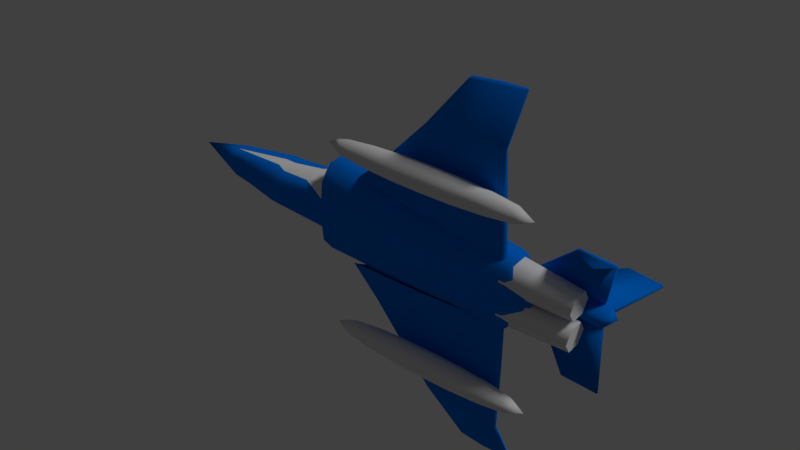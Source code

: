 # Source: douglasX.blend  (saved by Blender 4.1.23; exported with 4.5.12 LTS)
import bpy
from mathutils import Matrix  # noqa: F401  (used for matrix-valued properties, if any)

bpy.ops.wm.read_factory_settings(use_empty=True)
scene = bpy.context.scene
scene.name = 'Scene'

# ---- collections
col_1 = bpy.data.collections.new('コレクション 1'); scene.collection.children.link(col_1)

# ---- materials (node trees are filled in below, after node groups)
mat_material = bpy.data.materials.new('Material')
mat_material.alpha_threshold = 0.0
mat_material.use_transparent_shadow = False
mat_material.diffuse_color = (0.0001936, 0.1786, 0.8, 1.0)
mat_material.roughness = 0.5
mat_material_002 = bpy.data.materials.new('Material.002')
mat_material_002.alpha_threshold = 0.0
mat_material_002.use_transparent_shadow = False
mat_material_002.roughness = 0.5
mat_material_003 = bpy.data.materials.new('Material.003')
mat_material_003.alpha_threshold = 0.0
mat_material_003.use_transparent_shadow = False
mat_material_003.diffuse_color = (0.8002, 0.3201, 0.0, 1.0)
mat_material_003.roughness = 0.5

# ---- material node trees

# ---- world
world_world = bpy.data.worlds.new('World'); scene.world = world_world
world_world.color = (0.05088, 0.05088, 0.05088)
world_world.use_sun_shadow = False
world_world.sun_shadow_jitter_overblur = 0.0
world_world.cycles.sampling_method = 'MANUAL'

# ---- lights
light_lamp = bpy.data.lights.new('Lamp', 'SUN')
light_lamp.transmission_factor = 0.0
light_lamp.cutoff_distance = 30.0
light_lamp.angle = 0.1993
light_lamp.energy = 1.0
light_lamp.shadow_buffer_clip_start = 1.001
light_lamp.shadow_soft_size = 0.1
light_lamp.shadow_cascade_max_distance = 1000.0

# ---- meshes
me_cube_001 = bpy.data.meshes.new('Cube.001')
me_cube_001.from_pydata([(0.869, 1.541, -0.6426), (0.9293, 1.543, 0.6065), (0.287, -0.5, -0.8582), (0.3355, -0.5, 0.9587), (0.9858, -0.5, -0.8093), (1.171, -0.5, -0.4582), (1.171, -0.5, 0.4582), (0.8411, -0.5, 0.8131), (1.393, 1.541, -0.2884), (1.063, 1.541, -0.618), (1.175, 1.547, 0.5958), (1.393, 1.541, 0.2782), (0.5614, 0.5037, 1.101), (0.3355, 0.5, -1.07), (0.8854, 0.5, -1.0), (1.43, 0.5, -0.4554), (1.125, 0.509, 1.005), (1.43, 0.5, 0.4554), (0.7016, 1.751, 0.3864), (0.3189, 0.0001192, -1.017), (1.359, 0.0001192, -0.4329), (0.975, 0.001712, 0.9549), (0.4846, -0.004518, 1.059), (0.8416, 0.0001192, -0.9505), (1.359, 0.0001192, 0.4329), (0.387, 0.5037, 1.399), (0.4267, 1.504, 1.488), (0.3434, 0.001881, 1.346), (0.3434, -0.5048, 1.346), (0.1977, -0.7058, -0.4685), (0.1977, -0.7058, 0.4685), (0.3355, -1.285, 1.07), (0.1977, -1.285, 0.4685), (0.2599, -0.9393, 1.365), (0.2599, -1.281, 1.365), (0.3355, -0.9358, 1.07), (0.1977, -0.9358, 0.4685), (0.6885, 1.747, -0.6591), (0.4989, 1.5, -1.017), (1.022, 1.5, -0.9507), (1.539, 1.5, -0.4332), (1.539, 1.5, 0.4324), (1.184, 1.51, 0.95), (0.6453, 1.504, 0.9735), (0.7982, 1.22, -0.6065), (1.432, 1.22, -0.3756), (0.8107, 1.224, 0.39), (1.432, 1.22, 0.4411), (0.6774, 1.22, -0.8862), (0.9572, 1.22, -0.8507), (1.118, 1.23, 0.8989), (0.7644, 1.224, 0.9144), (0.2608, 2.705, -0.8217), (0.4268, 2.705, -0.6948), (0.3737, 2.71, 0.1313), (0.434, 2.708, -0.3802), (0.2701, 2.71, 0.3539), (0.4435, 2.138, -1.08), (0.449, 2.025, -1.085), (0.6432, 2.139, -0.7169), (0.6502, 2.025, -0.7152), (0.5802, 2.144, 0.5788), (0.587, 2.03, 0.597), (0.6623, 2.029, 0.02702), (0.6553, 2.143, 0.007771), (0.4284, 2.22, 0.6562), (0.3936, 1.952, 0.7717), (0.3482, 1.944, 0.9396), (0.3903, 2.223, 0.7634), (0.2232, 1.976, 1.238), (0.2203, 2.192, 1.074), (0.6469, 2.14, -0.4985), (-0.869, 1.541, -0.6426), (-0.9293, 1.543, 0.6065), (-0.287, -0.5, -0.8582), (-0.3355, -0.5, 0.9587), (0.0, -0.5065, 1.424), (0.0, 1.5, -1.231), (0.0, -0.5, -0.7654), (-0.9858, -0.5, -0.8093), (-1.171, -0.5, -0.4582), (-1.171, -0.5, 0.4582), (-0.8411, -0.5, 0.8131), (-1.393, 1.541, -0.2884), (-1.063, 1.541, -0.618), (-1.175, 1.547, 0.5958), (-1.393, 1.541, 0.2782), (-0.5614, 0.5037, 1.101), (-0.3355, 0.5, -1.07), (0.0, 0.5, -1.092), (-0.8854, 0.5, -1.0), (-1.43, 0.5, -0.4554), (-1.125, 0.509, 1.005), (-1.43, 0.5, 0.4554), (-0.7016, 1.751, 0.3864), (-0.3189, 0.0001192, -1.017), (-1.359, 0.0001192, -0.4329), (-0.975, 0.001712, 0.9549), (-0.4846, -0.004518, 1.059), (0.0, 0.0001192, -0.9505), (-0.8416, 0.0001192, -0.9505), (-1.359, 0.0001192, 0.4329), (-0.387, 0.5037, 1.399), (-0.4267, 1.504, 1.488), (0.0, 1.5, 1.553), (0.0, 0.5, 1.473), (-0.3434, 0.001881, 1.346), (0.0, 0.0001192, 1.424), (-0.3434, -0.5048, 1.346), (-0.1977, -0.7058, -0.4685), (-0.1977, -0.7058, 0.4685), (0.0, -0.7058, -0.3333), (0.0, -0.7058, 0.3333), (-0.3355, -1.285, 1.07), (0.0, -1.372, 1.0), (-0.1977, -1.285, 0.4685), (0.0, -1.285, 0.3333), (0.0, -0.9406, 1.424), (-0.2599, -0.9393, 1.365), (0.0, -1.282, 1.424), (-0.2599, -1.281, 1.365), (0.0, -0.9358, 0.3333), (-0.3355, -0.9358, 1.07), (-0.1977, -0.9358, 0.4685), (-0.6885, 1.747, -0.6591), (-0.4989, 1.5, -1.017), (-1.022, 1.5, -0.9507), (-1.539, 1.5, -0.4332), (-1.539, 1.5, 0.4324), (-1.184, 1.51, 0.95), (-0.6453, 1.504, 0.9735), (-0.7982, 1.22, -0.6065), (-1.432, 1.22, -0.3756), (-0.8107, 1.224, 0.39), (-1.432, 1.22, 0.4411), (-0.6774, 1.22, -0.8862), (-0.9572, 1.22, -0.8507), (-1.118, 1.23, 0.8989), (-0.7644, 1.224, 0.9144), (0.0, 2.705, -0.895), (-0.2608, 2.705, -0.8217), (-0.4268, 2.705, -0.6948), (-0.3737, 2.71, 0.1313), (-0.434, 2.708, -0.3802), (-0.2701, 2.71, 0.3539), (0.0, 2.705, 0.4089), (0.0, 3.194, -0.2323), (0.0, 1.598, 1.55), (0.0, 1.781, 1.475), (0.0, 2.382, 1.022), (0.0, 2.639, 0.562), (0.0, 2.138, -1.239), (0.0, 2.025, -1.247), (-0.4435, 2.138, -1.08), (-0.449, 2.025, -1.085), (-0.6432, 2.139, -0.7169), (-0.6502, 2.025, -0.7152), (-0.5802, 2.144, 0.5788), (-0.587, 2.03, 0.597), (-0.6623, 2.029, 0.02702), (-0.6553, 2.143, 0.007771), (-0.4284, 2.22, 0.6562), (-0.3936, 1.952, 0.7717), (-0.3482, 1.944, 0.9396), (-0.3903, 2.223, 0.7634), (-0.2232, 1.976, 1.238), (-0.2203, 2.192, 1.074), (-0.6469, 2.14, -0.4985), (0.5614, 0.5037, 1.101), (0.4846, -0.004518, 1.059), (1.063, 1.541, -0.618), (1.393, 1.541, -0.2884), (1.393, 1.541, 0.2782), (1.175, 1.547, 0.5958), (0.869, 1.541, -0.6426), (0.9293, 1.543, 0.6065), (0.0, 2.705, 0.4089), (0.0, 1.5, 1.553), (-0.5614, 0.5037, 1.101), (-0.4846, -0.004518, 1.059), (-1.063, 1.541, -0.618), (-1.393, 1.541, -0.2884), (-1.393, 1.541, 0.2782), (-1.175, 1.547, 0.5958), (-0.869, 1.541, -0.6426), (-0.9293, 1.543, 0.6065)], [], [(30, 6, 7, 3), (173, 172, 47, 50), (19, 23, 4, 2), (21, 22, 3, 7), (28, 76, 117, 33), (111, 78, 2, 29), (19, 2, 78, 99), (14, 39, 40, 15), (21, 7, 6, 24), (20, 24, 6, 5), (40, 41, 17, 15), (42, 16, 17, 41), (23, 14, 15, 20), (38, 13, 89, 77), (169, 27, 28, 3), (42, 43, 168, 16), (38, 39, 14, 13), (9, 174, 48, 49), (59, 57, 52, 53), (71, 59, 53, 55), (37, 38, 58, 60), (43, 62, 66, 26), (169, 12, 25, 27), (57, 151, 139, 52), (4, 23, 20, 5), (15, 17, 24, 20), (16, 21, 24, 17), (13, 19, 99, 89), (12, 43, 26, 25), (16, 168, 22, 21), (13, 14, 23, 19), (177, 105, 25, 26), (67, 147, 104, 66), (105, 107, 27, 25), (27, 107, 76, 28), (65, 61, 54, 56), (112, 111, 29, 30), (5, 6, 30, 29), (4, 5, 29, 2), (114, 116, 32, 31), (36, 35, 31, 32), (33, 117, 119, 34), (121, 36, 32, 116), (31, 34, 119, 114), (112, 30, 36, 121), (30, 3, 35, 36), (35, 33, 34, 31), (28, 33, 35, 3), (18, 175, 51, 46), (37, 0, 38), (170, 171, 40, 39), (11, 10, 42, 41), (171, 11, 41, 40), (0, 170, 39, 38), (10, 1, 43, 42), (1, 18, 43), (44, 45, 49, 48), (44, 46, 47, 45), (50, 47, 46, 51), (174, 37, 44, 48), (37, 18, 46, 44), (175, 173, 50, 51), (172, 8, 45, 47), (8, 9, 49, 45), (54, 55, 146), (52, 139, 146), (176, 56, 146), (43, 18, 63, 62), (18, 37, 60, 63), (65, 56, 176), (61, 64, 55, 54), (150, 68, 65, 145), (56, 54, 146), (53, 52, 146), (55, 53, 146), (177, 26, 66), (147, 67, 69, 148), (68, 150, 149, 70), (148, 69, 70, 149), (151, 57, 58, 152), (60, 58, 57, 59), (62, 63, 64, 61), (60, 59, 71), (61, 65, 66, 62), (68, 70, 69, 67), (65, 68, 67, 66), (38, 77, 152, 58), (63, 60, 71, 64), (64, 71, 55), (110, 75, 82, 81), (183, 137, 134, 182), (95, 74, 79, 100), (97, 82, 75, 98), (108, 118, 117, 76), (111, 109, 74, 78), (95, 99, 78, 74), (90, 91, 127, 126), (97, 101, 81, 82), (96, 80, 81, 101), (127, 91, 93, 128), (129, 128, 93, 92), (100, 96, 91, 90), (125, 77, 89, 88), (179, 75, 108, 106), (129, 92, 178, 130), (125, 88, 90, 126), (84, 136, 135, 184), (155, 141, 140, 153), (167, 143, 141, 155), (124, 156, 154, 125), (130, 103, 162, 158), (179, 106, 102, 87), (153, 140, 139, 151), (79, 80, 96, 100), (91, 96, 101, 93), (92, 93, 101, 97), (88, 89, 99, 95), (87, 102, 103, 130), (92, 97, 98, 178), (88, 95, 100, 90), (177, 103, 102, 105), (163, 162, 104, 147), (105, 102, 106, 107), (106, 108, 76, 107), (161, 144, 142, 157), (112, 110, 109, 111), (80, 109, 110, 81), (79, 74, 109, 80), (114, 113, 115, 116), (123, 115, 113, 122), (118, 120, 119, 117), (121, 116, 115, 123), (113, 114, 119, 120), (112, 121, 123, 110), (110, 123, 122, 75), (122, 113, 120, 118), (108, 75, 122, 118), (94, 133, 138, 185), (124, 125, 72), (180, 126, 127, 181), (86, 128, 129, 85), (181, 127, 128, 86), (72, 125, 126, 180), (85, 129, 130, 73), (73, 130, 94), (131, 135, 136, 132), (131, 132, 134, 133), (137, 138, 133, 134), (184, 135, 131, 124), (124, 131, 133, 94), (185, 138, 137, 183), (182, 134, 132, 83), (83, 132, 136, 84), (142, 146, 143), (140, 146, 139), (176, 146, 144), (130, 158, 159, 94), (94, 159, 156, 124), (161, 176, 144), (157, 142, 143, 160), (150, 145, 161, 164), (144, 146, 142), (141, 146, 140), (143, 146, 141), (177, 162, 103), (147, 148, 165, 163), (164, 166, 149, 150), (148, 149, 166, 165), (151, 152, 154, 153), (156, 155, 153, 154), (158, 157, 160, 159), (156, 167, 155), (157, 158, 162, 161), (164, 163, 165, 166), (161, 162, 163, 164), (125, 154, 152, 77), (159, 160, 167, 156), (160, 143, 167)])
me_cube_001.polygons.foreach_set('use_smooth', [True] * 178)
me_cube_001.polygons.foreach_set('material_index', [0, 1, 0, 0, 0, 0, 0, 0, 0, 0, 0, 0, 0, 0, 0, 0, 0, 1, 0, 0, 0, 0, 0, 0, 0, 0, 0, 0, 0, 0, 0, 0, 1, 0, 0, 0, 0, 0, 0, 0, 0, 0, 0, 0, 0, 0, 0, 0, 1, 1, 1, 1, 1, 1, 1, 1, 1, 1, 1, 1, 1, 1, 1, 1, 0, 0, 0, 0, 1, 0, 0, 1, 0, 0, 0, 0, 2, 2, 2, 0, 0, 0, 0, 0, 2, 1, 0, 1, 1, 0, 1, 0, 0, 0, 0, 0, 0, 0, 0, 0, 0, 0, 0, 0, 0, 0, 1, 0, 0, 0, 0, 0, 0, 0, 0, 0, 0, 0, 0, 0, 0, 1, 0, 0, 0, 0, 0, 0, 0, 0, 0, 0, 0, 0, 0, 0, 0, 1, 1, 1, 1, 1, 1, 1, 1, 1, 1, 1, 1, 1, 1, 1, 1, 0, 0, 0, 0, 1, 0, 0, 1, 0, 0, 0, 0, 2, 2, 2, 0, 0, 0, 0, 0, 2, 1, 0, 1, 1])
_k = set([(0, 37), (0, 170), (1, 10), (1, 18), (3, 22), (3, 169), (8, 9), (8, 172), (9, 174), (10, 11), (11, 171), (12, 43), (12, 169), (18, 175), (22, 168), (37, 174), (43, 168), (65, 145), (65, 176), (66, 104), (66, 177), (72, 124), (72, 180), (73, 85), (73, 94), (75, 98), (75, 179), (83, 84), (83, 182), (84, 184), (85, 86), (86, 181), (87, 130), (87, 179), (94, 185), (98, 178), (104, 162), (124, 184), (130, 178), (145, 161), (161, 176), (162, 177), (170, 171), (172, 173), (173, 175), (180, 181), (182, 183), (183, 185)])
me_cube_001.attributes.new('sharp_edge', 'BOOLEAN', 'EDGE').data.foreach_set('value', [ (min(e.vertices), max(e.vertices)) in _k for e in me_cube_001.edges])
me_cube_001.materials.append(mat_material)
me_cube_001.materials.append(mat_material_002)
me_cube_001.materials.append(mat_material_003)
me_cube_001.use_remesh_preserve_volume = False
me_cube_001.use_remesh_preserve_attributes = False
me_cube_001.use_mirror_vertex_groups = False
me_cube_001.update()
me_cube_002 = bpy.data.meshes.new('Cube.002')
me_cube_002.from_pydata([(-0.04, -1.0, 0.0), (-0.02295, -1.417, 2.0), (-0.04, 1.0, 0.0), (-0.02295, -0.4168, 2.0), (0.04, -1.0, 0.0), (0.02295, -1.417, 2.0), (0.04, 1.0, 0.0), (0.02295, -0.4168, 2.0)], [], [(0, 1, 3, 2), (2, 3, 7, 6), (6, 7, 5, 4), (4, 5, 1, 0), (7, 3, 1, 5)])
me_cube_002.polygons.foreach_set('use_smooth', [True] * 5)
me_cube_002.materials.append(mat_material)
me_cube_002.use_remesh_preserve_volume = False
me_cube_002.use_remesh_preserve_attributes = False
me_cube_002.use_mirror_vertex_groups = False
me_cube_002.update()
me_cube_003 = bpy.data.meshes.new('Cube.003')
me_cube_003.from_pydata([(-0.04, -1.0, 0.0), (-0.02295, -1.417, 2.0), (-0.04, 1.0, 0.0), (-0.02295, -0.4168, 2.0), (0.04, -1.0, 0.0), (0.02295, -1.417, 2.0), (0.04, 1.0, 0.0), (0.02295, -0.4168, 2.0), (0.08043, -1.0, -0.6032), (0.7987, -1.417, -2.115), (0.08043, 1.0, -0.6032), (0.7987, -0.4168, -2.115), (0.1417, -1.0, -0.5095), (0.8338, -1.417, -2.062), (0.1417, 1.0, -0.5095), (0.8338, -0.4168, -2.062)], [], [(0, 1, 3, 2), (2, 3, 7, 6), (6, 7, 5, 4), (4, 5, 1, 0), (7, 3, 1, 5), (8, 10, 11, 9), (10, 14, 15, 11), (14, 12, 13, 15), (12, 8, 9, 13), (15, 13, 9, 11)])
me_cube_003.polygons.foreach_set('use_smooth', [True] * 10)
me_cube_003.materials.append(mat_material)
me_cube_003.use_remesh_preserve_volume = False
me_cube_003.use_remesh_preserve_attributes = False
me_cube_003.use_mirror_vertex_groups = False
me_cube_003.update()
me_cylinder = bpy.data.meshes.new('Cylinder')
me_cylinder.from_pydata([(5.209e-09, 1.262, 0.0), (-0.09187, 1.0, 2.0), (1.093, 0.6311, 0.0), (0.7742, 0.5, 2.0), (1.093, -0.6311, 0.0), (0.7742, -0.5, 2.0), (-1.051e-07, -1.262, 0.0), (-0.09187, -1.0, 2.0), (-1.093, -0.6311, 0.0), (-0.9579, -0.5, 2.0), (-1.093, 0.6311, 0.0), (-0.9579, 0.5, 2.0), (-2.573, 1.262, 1.192e-07), (-2.481, 1.0, 2.0), (-3.666, 0.6311, 1.192e-07), (-3.347, 0.5, 2.0), (-3.666, -0.6311, 1.192e-07), (-3.347, -0.5, 2.0), (-2.573, -1.262, 1.192e-07), (-2.481, -1.0, 2.0), (-1.48, -0.6311, 1.192e-07), (-1.615, -0.5, 2.0), (-1.48, 0.6311, 1.192e-07), (-1.615, 0.5, 2.0), (5.209e-09, 1.262, 0.0), (1.093, 0.6311, 0.0), (0.7742, 0.5, 2.0), (-0.09187, 1.0, 2.0), (1.093, -0.6311, 0.0), (0.7742, -0.5, 2.0), (-1.051e-07, -1.262, 0.0), (-0.09187, -1.0, 2.0), (-1.093, -0.6311, 0.0), (-0.9579, -0.5, 2.0), (-1.093, 0.6311, 0.0), (-0.9579, 0.5, 2.0), (-2.573, 1.262, 1.192e-07), (-3.666, 0.6311, 1.192e-07), (-3.347, 0.5, 2.0), (-2.481, 1.0, 2.0), (-3.666, -0.6311, 1.192e-07), (-3.347, -0.5, 2.0), (-2.573, -1.262, 1.192e-07), (-2.481, -1.0, 2.0), (-1.48, -0.6311, 1.192e-07), (-1.615, -0.5, 2.0), (-1.48, 0.6311, 1.192e-07), (-1.615, 0.5, 2.0)], [], [(24, 27, 26, 25), (25, 26, 29, 28), (28, 29, 31, 30), (30, 31, 33, 32), (3, 1, 35, 9, 7, 5), (32, 33, 11, 34), (34, 11, 27, 24), (0, 2, 4, 6, 8, 10), (36, 37, 38, 39), (37, 40, 41, 38), (40, 42, 43, 41), (42, 44, 45, 43), (15, 17, 19, 21, 47, 13), (44, 46, 23, 45), (46, 36, 39, 23), (12, 22, 20, 18, 16, 14)])
me_cylinder.polygons.foreach_set('use_smooth', [True] * 16)
me_cylinder.materials.append(mat_material_002)
me_cylinder.use_remesh_preserve_volume = False
me_cylinder.use_remesh_preserve_attributes = False
me_cylinder.use_mirror_vertex_groups = False
me_cylinder.update()
me_cube = bpy.data.meshes.new('Cube')
me_cube.from_pydata([(-0.0756, -0.9644, -0.0801), (-0.01254, -0.9674, 0.08632), (0.4697, 2.558, -0.1597), (0.5374, 2.41, 0.01837), (1.312, -1.079, -0.08284), (1.308, -1.076, 0.04216), (1.25, 1.876, -0.1417), (1.271, 1.759, -0.007181), (3.204, 0.322, -0.01393), (3.173, 0.4822, -0.0719), (3.179, -1.221, -0.06528), (3.148, -1.196, -0.0009357), (4.493, -0.3125, 0.285), (4.441, -0.266, 0.2196), (4.479, -1.366, 0.3481), (4.49, -1.355, 0.3989), (0.2447, 0.7926, -0.126), (0.3117, 0.717, 0.04607), (1.428, 0.3988, -0.1045), (1.438, 0.3416, 0.02531), (3.204, -0.2578, -0.09643), (3.24, -0.2709, 0.009778), (4.486, -0.7978, 0.2567), (4.517, -0.8477, 0.3525), (-0.05855, -1.023, 0.00541), (0.5519, 2.517, -0.05625), (1.291, 1.861, -0.04776), (1.3, -1.104, -0.02047), (3.197, 0.4409, 0.0001571), (3.157, -1.215, -0.03106), (4.478, -0.282, 0.2551), (4.492, -1.382, 0.3601), (4.521, -0.8293, 0.302), (-2.028, -0.9048, -0.1969), (-2.135, -0.9026, -0.04064), (-2.116, 2.637, -0.3144), (-2.248, 2.495, -0.1483), (-3.4, -0.9349, -0.3647), (-3.43, -0.9313, -0.2412), (-2.968, 2.005, -0.3941), (-3.039, 1.891, -0.265), (-5.105, 0.5756, -0.511), (-5.039, 0.7329, -0.5632), (-5.253, -0.9637, -0.5698), (-5.236, -0.94, -0.5025), (-6.525, 0.02382, -0.3741), (-6.452, 0.06656, -0.4321), (-6.656, -1.026, -0.318), (-6.679, -1.014, -0.2693), (-2.117, 0.8647, -0.2673), (-2.238, 0.7949, -0.1065), (-3.331, 0.544, -0.3892), (-3.382, 0.4887, -0.263), (-5.153, -0.002632, -0.5964), (-5.218, -0.01269, -0.4962), (-6.57, -0.4603, -0.4048), (-6.632, -0.5073, -0.3145), (-2.074, -0.9611, -0.1152), (-2.229, 2.602, -0.2226), (-3.035, 1.993, -0.3066), (-3.409, -0.9604, -0.3022), (-5.087, 0.6937, -0.4954), (-5.24, -0.9588, -0.5334), (-6.499, 0.05311, -0.4016), (-6.674, -1.041, -0.3078), (-6.619, -0.4892, -0.3644), (1.25, 1.876, -0.1417), (0.4697, 2.558, -0.1597), (3.197, 0.4409, 0.0001571), (3.197, 0.4409, 0.0001571), (3.197, 0.4409, 0.0001571), (3.173, 0.4822, -0.0719), (3.173, 0.4822, -0.0719), (3.173, 0.4822, -0.0719), (3.204, -0.2578, -0.09643), (3.24, -0.2709, 0.009778), (3.148, -1.196, -0.0009357), (3.157, -1.215, -0.03106), (3.179, -1.221, -0.06528), (3.179, -1.221, -0.06528), (4.478, -0.282, 0.2551), (4.478, -0.282, 0.2551), (4.441, -0.266, 0.2196), (4.517, -0.8477, 0.3525), (4.49, -1.355, 0.3989), (4.492, -1.382, 0.3601), (3.204, 0.322, -0.01393), (4.493, -0.3125, 0.285), (-5.087, 0.6937, -0.4954), (-5.087, 0.6937, -0.4954), (-5.087, 0.6937, -0.4954), (-5.039, 0.7329, -0.5632), (-5.039, 0.7329, -0.5632), (-5.039, 0.7329, -0.5632), (-5.153, -0.002632, -0.5964), (-5.218, -0.01269, -0.4962), (-5.236, -0.94, -0.5025), (-5.24, -0.9588, -0.5334), (-5.253, -0.9637, -0.5698), (-5.253, -0.9637, -0.5698), (-5.253, -0.9637, -0.5698), (-6.632, -0.5073, -0.3145), (-6.679, -1.014, -0.2693), (-6.674, -1.041, -0.3078), (-6.656, -1.026, -0.318), (-5.105, 0.5756, -0.511), (-6.525, 0.02382, -0.3741), (-6.499, 0.05311, -0.4016)], [], [(8, 21, 23, 87), (25, 3, 7, 26), (27, 4, 78, 77), (27, 5, 1, 24), (16, 18, 4, 0), (19, 17, 1, 5), (74, 72, 82, 22), (18, 66, 73, 20), (19, 5, 76, 75), (26, 7, 86, 69), (32, 83, 84, 31), (21, 11, 15, 23), (70, 8, 87, 81), (29, 79, 14, 85), (80, 12, 83, 32), (7, 19, 75, 86), (4, 18, 20, 10), (79, 74, 22, 14), (7, 3, 17, 19), (2, 66, 18, 16), (82, 80, 32, 22), (11, 29, 85, 15), (71, 68, 30, 13), (22, 32, 31, 14), (6, 26, 28, 9), (4, 27, 24, 0), (5, 27, 77, 76), (67, 25, 26, 6), (41, 106, 56, 54), (58, 59, 40, 36), (60, 97, 98, 37), (60, 57, 34, 38), (49, 33, 37, 51), (52, 38, 34, 50), (94, 55, 46, 92), (51, 53, 93, 39), (52, 95, 96, 38), (59, 89, 105, 40), (65, 64, 102, 101), (54, 56, 48, 44), (90, 63, 106, 41), (62, 103, 104, 99), (107, 65, 101, 45), (40, 105, 95, 52), (37, 100, 53, 51), (43, 47, 55, 94), (40, 52, 50, 36), (35, 49, 51, 39), (46, 55, 65, 107), (44, 48, 103, 62), (91, 46, 107, 88), (55, 47, 64, 65), (39, 42, 61, 59), (37, 33, 57, 60), (38, 96, 97, 60), (35, 39, 59, 58)])
me_cube.polygons.foreach_set('use_smooth', [True] * 56)
_k = set([(8, 21), (8, 70), (9, 28), (10, 20), (11, 21), (11, 29), (20, 73), (29, 79), (41, 54), (41, 90), (42, 61), (43, 94), (44, 54), (44, 62), (53, 93), (53, 100), (62, 99), (68, 71), (69, 86), (72, 74), (74, 79), (75, 76), (75, 86), (76, 77), (77, 78), (88, 91), (89, 105), (92, 94), (95, 96), (95, 105), (96, 97), (97, 98)])
me_cube.attributes.new('sharp_edge', 'BOOLEAN', 'EDGE').data.foreach_set('value', [ (min(e.vertices), max(e.vertices)) in _k for e in me_cube.edges])
me_cube.materials.append(mat_material)
me_cube.use_remesh_preserve_volume = False
me_cube.use_remesh_preserve_attributes = False
me_cube.use_mirror_vertex_groups = False
me_cube.update()
me_cylinder_007 = bpy.data.meshes.new('Cylinder.007')
me_cylinder_007.from_pydata([(-1.06, 0.1791, -8.149e-08), (1.06, 0.1791, 8.452e-08), (-1.06, -9.779e-09, -0.1791), (1.06, -8.382e-09, -0.1791), (-1.06, -0.1791, -6.752e-08), (1.06, -0.1791, 1.034e-07), (-1.06, 2.328e-09, 0.1791), (1.06, 9.313e-10, 0.1791), (0.0, 0.2155, 9.313e-10), (7.451e-09, -1.164e-08, -0.2155), (0.0, -0.2155, 1.723e-08), (-7.451e-09, 2.328e-09, 0.2155), (1.79, -1.863e-09, 1.466e-07), (-1.79, -2.328e-09, -1.356e-07), (-1.045, 0.1256, -0.1256), (1.045, 0.1256, -0.1256), (0.5167, 0.209, 4.47e-08), (-0.5167, -8.848e-09, -0.209), (-1.045, -0.1256, -0.1256), (1.045, -0.1256, -0.1256), (-0.5167, -0.209, -2.98e-08), (-1.045, -0.1256, 0.1256), (1.045, -0.1256, 0.1256), (-0.5167, 9.313e-10, 0.209), (-1.045, 0.1256, 0.1256), (1.045, 0.1256, 0.1256), (-0.5167, 0.209, -4.424e-08), (0.5167, -1.024e-08, -0.209), (0.5167, -0.209, 5.914e-08), (0.5167, 2.794e-09, 0.209), (0.0, 0.1482, 0.1482), (-1.863e-09, -0.1482, 0.1482), (0.0, -0.1482, -0.1482), (1.863e-09, 0.1482, -0.1482), (1.581, -6.869e-09, -0.1106), (1.581, 0.1106, 1.246e-07), (1.581, -4.657e-10, 0.1106), (1.581, -0.1106, 1.387e-07), (-1.581, 0.1106, -1.211e-07), (-1.581, -4.191e-09, -0.1106), (-1.581, -0.1106, -1.105e-07), (-1.581, -1.048e-09, 0.1106), (0.5149, 0.144, -0.144), (0.5149, -0.144, -0.144), (-1.487, 0.09213, -0.09213), (0.5149, -0.144, 0.144), (0.5149, 0.144, 0.144), (-0.5149, 0.144, 0.144), (-0.5149, -0.144, 0.144), (-0.5149, -0.144, -0.144), (-0.5149, 0.144, -0.144), (1.487, 0.09213, -0.09213), (1.487, 0.09213, 0.09213), (1.487, -0.09213, 0.09213), (1.487, -0.09213, -0.09213), (-1.487, -0.09213, -0.09213), (-1.487, -0.09213, 0.09213), (-1.487, 0.09213, 0.09213), (-1.06, 3.131, 2.538e-08), (1.06, 3.131, 1.914e-07), (-1.06, 3.31, -0.1791), (1.06, 3.31, -0.1791), (-1.06, 3.49, 6.604e-08), (1.06, 3.49, 2.369e-07), (-1.06, 3.31, 0.1791), (1.06, 3.31, 0.1791), (4.366e-07, 3.095, 1.051e-07), (5.141e-07, 3.31, -0.2155), (5.767e-07, 3.526, 1.535e-07), (4.992e-07, 3.31, 0.2155), (1.79, 3.31, 2.668e-07), (-1.79, 3.31, -1.541e-08), (-1.045, 3.185, -0.1256), (1.045, 3.185, -0.1256), (0.5167, 3.101, 1.493e-07), (-0.5167, 3.31, -0.209), (-1.045, 3.436, -0.1256), (1.045, 3.436, -0.1256), (-0.5167, 3.519, 1.06e-07), (-1.045, 3.436, 0.1256), (1.045, 3.436, 0.1256), (-0.5167, 3.31, 0.209), (-1.045, 3.185, 0.1256), (1.045, 3.185, 0.1256), (-0.5167, 3.101, 6.041e-08), (0.5167, 3.31, -0.209), (0.5167, 3.519, 1.949e-07), (0.5167, 3.31, 0.209), (4.585e-07, 3.162, 0.1482), (5.529e-07, 3.459, 0.1482), (5.548e-07, 3.459, -0.1482), (4.604e-07, 3.162, -0.1482), (1.581, 3.31, -0.1106), (1.581, 3.2, 2.365e-07), (1.581, 3.31, 0.1106), (1.581, 3.421, 2.671e-07), (-1.581, 3.2, -9.097e-09), (-1.581, 3.31, -0.1106), (-1.581, 3.421, 1.798e-08), (-1.581, 3.31, 0.1106), (0.5149, 3.166, -0.144), (0.5149, 3.454, -0.144), (-1.487, 3.218, -0.09213), (0.5149, 3.454, 0.144), (0.5149, 3.166, 0.144), (-0.5149, 3.166, 0.144), (-0.5149, 3.454, 0.144), (-0.5149, 3.454, -0.144), (-0.5149, 3.166, -0.144), (1.487, 3.218, -0.09213), (1.487, 3.218, 0.09213), (1.487, 3.403, 0.09213), (1.487, 3.403, -0.09213), (-1.487, 3.403, -0.09213), (-1.487, 3.403, 0.09213), (-1.487, 3.218, 0.09213)], [], [(8, 16, 42, 33), (16, 1, 15, 42), (42, 15, 3, 27), (33, 42, 27, 9), (9, 27, 43, 32), (27, 3, 19, 43), (43, 19, 5, 28), (32, 43, 28, 10), (0, 14, 44, 38), (2, 39, 44, 14), (13, 38, 44, 39), (10, 28, 45, 31), (28, 5, 22, 45), (45, 22, 7, 29), (31, 45, 29, 11), (11, 29, 46, 30), (29, 7, 25, 46), (46, 25, 1, 16), (30, 46, 16, 8), (6, 23, 47, 24), (23, 11, 30, 47), (47, 30, 8, 26), (24, 47, 26, 0), (4, 20, 48, 21), (20, 10, 31, 48), (48, 31, 11, 23), (21, 48, 23, 6), (2, 17, 49, 18), (17, 9, 32, 49), (49, 32, 10, 20), (18, 49, 20, 4), (0, 26, 50, 14), (26, 8, 33, 50), (50, 33, 9, 17), (14, 50, 17, 2), (3, 15, 51, 34), (1, 35, 51, 15), (12, 34, 51, 35), (1, 25, 52, 35), (7, 36, 52, 25), (12, 35, 52, 36), (7, 22, 53, 36), (5, 37, 53, 22), (12, 36, 53, 37), (5, 19, 54, 37), (3, 34, 54, 19), (12, 37, 54, 34), (2, 18, 55, 39), (4, 40, 55, 18), (13, 39, 55, 40), (4, 21, 56, 40), (6, 41, 56, 21), (13, 40, 56, 41), (6, 24, 57, 41), (0, 38, 57, 24), (13, 41, 57, 38), (66, 91, 100, 74), (74, 100, 73, 59), (100, 85, 61, 73), (91, 67, 85, 100), (67, 90, 101, 85), (85, 101, 77, 61), (101, 86, 63, 77), (90, 68, 86, 101), (58, 96, 102, 72), (60, 72, 102, 97), (71, 97, 102, 96), (68, 89, 103, 86), (86, 103, 80, 63), (103, 87, 65, 80), (89, 69, 87, 103), (69, 88, 104, 87), (87, 104, 83, 65), (104, 74, 59, 83), (88, 66, 74, 104), (64, 82, 105, 81), (81, 105, 88, 69), (105, 84, 66, 88), (82, 58, 84, 105), (62, 79, 106, 78), (78, 106, 89, 68), (106, 81, 69, 89), (79, 64, 81, 106), (60, 76, 107, 75), (75, 107, 90, 67), (107, 78, 68, 90), (76, 62, 78, 107), (58, 72, 108, 84), (84, 108, 91, 66), (108, 75, 67, 91), (72, 60, 75, 108), (61, 92, 109, 73), (59, 73, 109, 93), (70, 93, 109, 92), (59, 93, 110, 83), (65, 83, 110, 94), (70, 94, 110, 93), (65, 94, 111, 80), (63, 80, 111, 95), (70, 95, 111, 94), (63, 95, 112, 77), (61, 77, 112, 92), (70, 92, 112, 95), (60, 97, 113, 76), (62, 76, 113, 98), (71, 98, 113, 97), (62, 98, 114, 79), (64, 79, 114, 99), (71, 99, 114, 98), (64, 99, 115, 82), (58, 82, 115, 96), (71, 96, 115, 99)])
me_cylinder_007.polygons.foreach_set('use_smooth', [True] * 112)
me_cylinder_007.materials.append(mat_material_002)
me_cylinder_007.use_remesh_preserve_volume = False
me_cylinder_007.use_remesh_preserve_attributes = False
me_cylinder_007.use_mirror_vertex_groups = False
me_cylinder_007.update()

# ---- objects
ob_cube_001 = bpy.data.objects.new('Cube.001', me_cube_001)
ob_cube_002 = bpy.data.objects.new('Cube.002', me_cube_002)
ob_cube_003 = bpy.data.objects.new('Cube.003', me_cube_003)
ob_cylinder = bpy.data.objects.new('Cylinder', me_cylinder)
ob_cube = bpy.data.objects.new('Cube', me_cube)
ob_cylinder_007 = bpy.data.objects.new('Cylinder.007', me_cylinder_007)
ob_lamp = bpy.data.objects.new('Lamp', light_lamp)

# ---- transforms, parenting, visibility, modifiers, constraints
ob_cube_001.location = (0.0, 0.0, 0.0)
ob_cube_001.rotation_euler = (0.7642, 1.409, 2.35)
ob_cube_001.scale = (1.0, 3.2, 0.7)
ob_cube_001.lineart.crease_threshold = 0.0
ob_cube_002.parent = ob_cube_001
ob_cube_002.matrix_parent_inverse = Matrix(((1.0, 0.0, 0.0, 0.0), (0.0, 0.3125, 0.0, 0.0), (0.0, 0.0, 1.429, 0.0), (0.0, 0.0, 0.0, 1.0)))
ob_cube_002.location = (0.0, -2.931, 0.803)
ob_cube_002.rotation_euler = (0.05002, -0.0, 0.0)
ob_cube_002.scale = (1.823, 1.128, 1.0)
ob_cube_002.lineart.crease_threshold = 0.0
ob_cube_003.parent = ob_cube_001
ob_cube_003.matrix_parent_inverse = Matrix(((1.0, 0.0, 0.0, 0.0), (0.0, 0.3125, 0.0, 0.0), (0.0, 0.0, 1.429, 0.0), (0.0, 0.0, 0.0, 1.0)))
ob_cube_003.location = (0.296, -2.812, 0.7631)
ob_cube_003.rotation_euler = (-0.0, 1.92, -0.0)
ob_cube_003.scale = (1.823, 1.128, 1.0)
ob_cube_003.lineart.crease_threshold = 0.0
ob_cylinder.parent = ob_cube_001
ob_cylinder.matrix_parent_inverse = Matrix(((1.0, 0.0, 0.0, 0.0), (0.0, 0.3125, 0.0, 0.0), (0.0, 0.0, 1.429, 0.0), (0.0, 0.0, 0.0, 1.0)))
ob_cylinder.location = (0.5752, -1.422, -0.05535)
ob_cylinder.rotation_euler = (1.571, -0.0, 0.0)
ob_cylinder.scale = (0.4471, 0.4471, 1.084)
ob_cylinder.lineart.crease_threshold = 0.0
ob_cube.parent = ob_cube_001
ob_cube.matrix_parent_inverse = Matrix(((1.0, 0.0, 0.0, 0.0), (0.0, 0.3125, 0.0, 0.0), (0.0, 0.0, 1.429, 0.0), (0.0, 0.0, 0.0, 1.0)))
ob_cube.location = (1.088, -0.02371, -0.2783)
ob_cube.rotation_euler = (0.06498, 0.114, -6.294)
ob_cube.scale = (1.079, 1.524, 1.629)
ob_cube.lineart.crease_threshold = 0.0
ob_cylinder_007.parent = ob_cube
ob_cylinder_007.matrix_parent_inverse = Matrix(((0.9223, 0.04481, -0.0807, -1.025), (-0.02815, 0.6544, 0.0416, 0.05772), (0.05518, -0.03642, 0.6103, 0.109), (0.0, 0.0, 0.0, 1.0)))
ob_cylinder_007.location = (3.111, 0.5296, -1.13)
ob_cylinder_007.rotation_euler = (0.0, -0.0, 1.571)
ob_cylinder_007.scale = (1.879, 1.879, 1.879)
ob_cylinder_007.lineart.crease_threshold = 0.0
ob_lamp.location = (4.0, 1.0, 6.0)
ob_lamp.rotation_euler = (0.6981, 0.08727, 1.833)
ob_lamp.lock_rotations_4d = False
ob_lamp.empty_display_type = 'ARROWS'
ob_lamp.color = (0.0, 0.0, 0.0, 0.0)
ob_lamp.hide_viewport = True
ob_lamp.lineart.crease_threshold = 0.0

# ---- collection membership
col_1.objects.link(ob_cube_001)
col_1.objects.link(ob_cube_002)
col_1.objects.link(ob_cube_003)
col_1.objects.link(ob_cylinder)
col_1.objects.link(ob_cube)
col_1.objects.link(ob_cylinder_007)
col_1.objects.link(ob_lamp)

# ---- scene / render settings (as saved in the file)
scene.frame_start = 0; scene.frame_end = 60; scene.frame_set(0)
scene.render.engine = 'BLENDER_EEVEE_NEXT'
scene.render.resolution_percentage = 50
scene.render.dither_intensity = 0.0
scene.render.film_transparent = True
scene.cycles.use_denoising = False
scene.cycles.samples = 128
scene.cycles.sampling_pattern = 'TABULATED_SOBOL'
scene.cycles.light_sampling_threshold = 0.0
scene.cycles.use_adaptive_sampling = False
scene.cycles.use_light_tree = False
scene.cycles.blur_glossy = 0.0
scene.cycles.sample_clamp_indirect = 0.0
scene.eevee.ray_tracing_options.trace_max_roughness = 0.0
scene.view_settings.view_transform = 'Standard'
bpy.context.view_layer.update()

# ---- added for rendering (the .blend has no active camera): camera
cam_auto = bpy.data.cameras.new('AutoCamera')
cam_auto.lens = 50.0
cam_auto.sensor_width = 36.0
cam_auto.clip_end = 1000.0
ob_auto_camera = bpy.data.objects.new('AutoCamera', cam_auto)
scene.collection.objects.link(ob_auto_camera)
ob_auto_camera.location = (15.8037, -21.88, 15.0725)
ob_auto_camera.rotation_euler = (1.09748, -7.21219e-08, 0.694738)
scene.camera = ob_auto_camera
bpy.context.view_layer.update()
